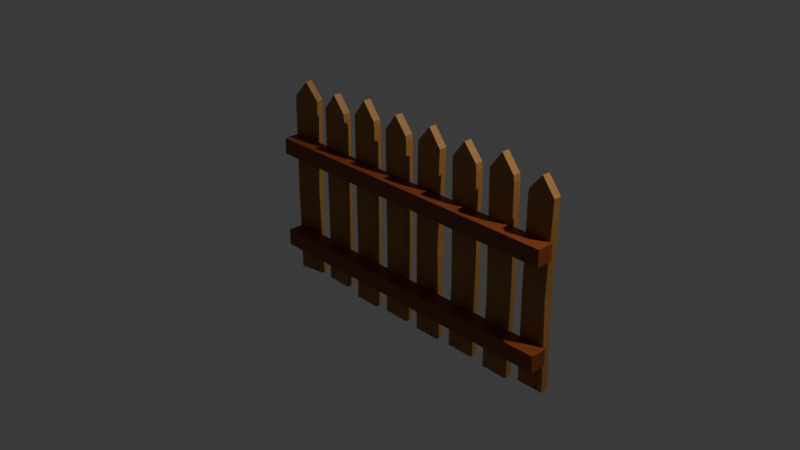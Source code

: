# Source: fence.blend  (saved by Blender 4.5.90; exported with 4.5.12 LTS)
import bpy
from mathutils import Matrix  # noqa: F401  (used for matrix-valued properties, if any)

bpy.ops.wm.read_factory_settings(use_empty=True)
scene = bpy.context.scene
scene.name = 'Scene'

# ---- collections
col_collection = bpy.data.collections.new('Collection'); scene.collection.children.link(col_collection)
col_fence_stands = bpy.data.collections.new('fence stands'); scene.collection.children.link(col_fence_stands)

# ---- materials (node trees are filled in below, after node groups)
mat_material_001 = bpy.data.materials.new('Material.001')
mat_material_002 = bpy.data.materials.new('Material.002')

# ---- material node trees
mat_material_001.use_nodes = True; mat_material_001.node_tree.nodes.clear()
_N = mat_material_001.node_tree.nodes; _L = mat_material_001.node_tree.links
n0 = _N.new('ShaderNodeBsdfPrincipled'); n0.name = 'Principled BSDF'; n0.location = (-200, 100)
n0.inputs[0].default_value = (0.3551, 0.1591, 0.03602, 1.0)
n1 = _N.new('ShaderNodeOutputMaterial'); n1.name = 'Material Output'; n1.location = (200, 100)
_L.new(n0.outputs[0], n1.inputs[0])
n1.is_active_output = True
mat_material_002.use_nodes = True; mat_material_002.node_tree.nodes.clear()
_N = mat_material_002.node_tree.nodes; _L = mat_material_002.node_tree.links
n0 = _N.new('ShaderNodeBsdfPrincipled'); n0.name = 'Principled BSDF'; n0.location = (-200, 100)
n0.inputs[0].default_value = (0.2307, 0.05311, 0.008839, 1.0)
n1 = _N.new('ShaderNodeOutputMaterial'); n1.name = 'Material Output'; n1.location = (200, 100)
_L.new(n0.outputs[0], n1.inputs[0])
n1.is_active_output = True

# ---- world
world_world = bpy.data.worlds.new('World'); scene.world = world_world
world_world.use_nodes = True; world_world.node_tree.nodes.clear()
_N = world_world.node_tree.nodes; _L = world_world.node_tree.links
n0 = _N.new('ShaderNodeOutputWorld'); n0.name = 'World Output'; n0.location = (200, 100)
n1 = _N.new('ShaderNodeBackground'); n1.name = 'Background'; n1.location = (-200, 100)
n1.inputs[0].default_value = (0.05088, 0.05088, 0.05088, 1.0)
_L.new(n1.outputs[0], n0.inputs[0])
n0.is_active_output = True
world_world.color = (0.05088, 0.05088, 0.05088)
world_world.sun_shadow_jitter_overblur = 0.0

# ---- cameras
cam_camera = bpy.data.cameras.new('Camera')
cam_camera.clip_end = 100.0
cam_camera.ortho_scale = 7.314

# ---- lights
light_light = bpy.data.lights.new('Light', 'POINT')
light_light.energy = 1000.0
light_light.shadow_soft_size = 0.1

# ---- meshes
me_cube_006 = bpy.data.meshes.new('Cube.006')
me_cube_006.from_pydata([(-0.1475, -0.1575, -1.043), (-0.1475, -0.1575, 1.027), (-0.1475, 0.1575, -1.043), (-0.1475, 0.1575, 1.027), (0.1475, -0.1575, -1.043), (-0.1153, -0.1575, -0.007918), (0.1475, 0.1575, -1.043), (-0.1475, 0.0, -1.043), (-0.004751, -0.1575, 1.214), (-0.004751, 0.1575, 1.214), (-0.07512, 0.1575, 1.027), (-0.07512, -0.1575, 1.027), (-0.05935, 0.1575, -1.043), (-0.0884, 0.1575, -1.043), (-0.08175, 0.02323, -0.891), (-0.0884, -0.1575, -1.043), (-0.05935, -0.1575, -1.043), (-0.08175, -0.2918, -0.891), (0.1475, -0.1575, 0.9691), (0.1395, -0.1575, 1.037), (0.1347, -0.1575, 1.027), (0.1395, 0.1575, 1.037), (0.1475, 0.1575, 0.9691), (0.1347, 0.1575, 1.027), (-0.1475, 0.0, 1.027), (-0.1153, 0.1575, -0.007918), (-0.1153, 0.0, -0.007918), (0.1475, 0.0, -1.043), (0.1475, 0.0, 0.9691), (0.1547, 0.1575, -0.03691), (0.1547, -0.1575, -0.03691), (0.1547, 0.0, -0.03691), (1.99, 0.1633, -1.075), (1.99, 0.1633, 1.059), (1.99, -0.1633, -1.075), (1.99, -0.1633, 1.059), (1.695, 0.1633, -1.075), (1.958, 0.1633, -0.008162), (1.695, -0.1633, -1.075), (1.99, -6.389e-07, -1.075), (1.847, 0.1633, 1.251), (1.847, -0.1633, 1.251), (1.918, -0.1633, 1.059), (1.918, 0.1633, 1.059), (1.902, -0.1633, -1.075), (1.931, -0.1633, -1.075), (1.924, -0.02408, -0.9185), (1.931, 0.1633, -1.075), (1.902, 0.1633, -1.075), (1.924, 0.3025, -0.9185), (1.695, 0.1633, 0.9991), (1.703, 0.1633, 1.069), (1.708, 0.1633, 1.059), (1.703, -0.1633, 1.069), (1.695, -0.1633, 0.9991), (1.708, -0.1633, 1.059), (1.99, -6.389e-07, 1.059), (1.958, -0.1633, -0.008162), (1.958, -6.286e-07, -0.008162), (1.695, -5.442e-07, -1.075), (1.695, -5.442e-07, 0.9991), (1.688, -0.1633, -0.03805), (1.688, 0.1633, -0.03805), (1.688, -5.419e-07, -0.03805), (3.091, -0.2492, -1.064), (3.091, -0.2492, 1.048), (3.076, 0.06104, -1.064), (3.076, 0.06104, 1.048), (3.382, -0.06105, -1.064), (3.123, -0.2287, -0.008081), (3.367, 0.2492, -1.064), (3.084, -0.09409, -1.064), (3.232, -0.1582, 1.239), (3.217, 0.1521, 1.239), (3.147, 0.1072, 1.048), (3.162, -0.203, 1.048), (3.163, 0.1173, -1.064), (3.134, 0.09876, -1.064), (3.147, -0.02926, -0.9093), (3.149, -0.2115, -1.064), (3.178, -0.193, -1.064), (3.162, -0.3395, -0.9093), (3.382, -0.06105, 0.9891), (3.374, -0.0662, 1.058), (3.369, -0.0692, 1.048), (3.359, 0.2441, 1.058), (3.367, 0.2492, 0.9891), (3.354, 0.2411, 1.048), (3.084, -0.09409, 1.048), (3.108, 0.0816, -0.008081), (3.115, -0.07354, -0.008081), (3.374, 0.09409, -1.064), (3.374, 0.09409, 0.9891), (3.374, 0.2538, -0.03767), (3.389, -0.05645, -0.03767), (3.381, 0.09869, -0.03767), (2.911, 0.1575, -1.043), (2.911, 0.1575, 1.027), (2.911, -0.1575, -1.043), (2.911, -0.1575, 1.027), (2.616, 0.1575, -1.043), (2.879, 0.1575, -0.007918), (2.616, -0.1575, -1.043), (2.911, -9.347e-07, -1.043), (2.768, 0.1575, 1.214), (2.768, -0.1575, 1.214), (2.839, -0.1575, 1.027), (2.839, 0.1575, 1.027), (2.823, -0.1575, -1.043), (2.852, -0.1575, -1.043), (2.845, -0.02323, -0.891), (2.852, 0.1575, -1.043), (2.823, 0.1575, -1.043), (2.845, 0.2918, -0.891), (2.616, 0.1575, 0.9691), (2.624, 0.1575, 1.037), (2.629, 0.1575, 1.027), (2.624, -0.1575, 1.037), (2.616, -0.1575, 0.9691), (2.629, -0.1575, 1.027), (2.911, -9.347e-07, 1.027), (2.879, -0.1575, -0.007918), (2.879, -9.244e-07, -0.007918), (2.616, -8.4e-07, -1.043), (2.616, -8.4e-07, 0.9691), (2.609, -0.1575, -0.03691), (2.609, 0.1575, -0.03691), (2.609, -8.377e-07, -0.03691), (2.451, 0.1575, -1.097), (2.451, 0.1575, 1.08), (2.451, -0.1575, -1.097), (2.451, -0.1575, 1.08), (2.156, 0.1575, -1.097), (2.418, 0.1575, -0.008326), (2.156, -0.1575, -1.097), (2.451, -7.868e-07, -1.097), (2.308, 0.1575, 1.277), (2.308, -0.1575, 1.277), (2.378, -0.1575, 1.08), (2.378, 0.1575, 1.08), (2.362, -0.1575, -1.097), (2.391, -0.1575, -1.097), (2.385, -0.02323, -0.9369), (2.391, 0.1575, -1.097), (2.362, 0.1575, -1.097), (2.385, 0.2918, -0.9369), (2.156, 0.1575, 1.019), (2.164, 0.1575, 1.09), (2.168, 0.1575, 1.08), (2.164, -0.1575, 1.09), (2.156, -0.1575, 1.019), (2.168, -0.1575, 1.08), (2.451, -7.868e-07, 1.08), (2.418, -0.1575, -0.008326), (2.418, -7.765e-07, -0.008326), (2.156, -6.921e-07, -1.097), (2.156, -6.921e-07, 1.019), (2.148, -0.1575, -0.03881), (2.148, 0.1575, -0.03881), (2.148, -6.898e-07, -0.03881), (1.239, -0.1575, -1.086), (1.239, -0.1575, 1.069), (1.239, 0.1575, -1.086), (1.239, 0.1575, 1.069), (1.534, -0.1575, -1.086), (1.271, -0.1575, -0.008244), (1.534, 0.1575, -1.086), (1.239, -4.451e-07, -1.086), (1.382, -0.1575, 1.264), (1.382, 0.1575, 1.264), (1.311, 0.1575, 1.069), (1.311, -0.1575, 1.069), (1.327, 0.1575, -1.086), (1.298, 0.1575, -1.086), (1.305, 0.02323, -0.9277), (1.298, -0.1575, -1.086), (1.327, -0.1575, -1.086), (1.305, -0.2918, -0.9277), (1.534, -0.1575, 1.009), (1.526, -0.1575, 1.08), (1.521, -0.1575, 1.069), (1.526, 0.1575, 1.08), (1.534, 0.1575, 1.009), (1.521, 0.1575, 1.069), (1.239, -4.451e-07, 1.069), (1.271, 0.1575, -0.008244), (1.271, -4.451e-07, -0.008244), (1.534, -4.451e-07, -1.086), (1.534, -4.451e-07, 1.009), (1.541, 0.1575, -0.03843), (1.541, -0.1575, -0.03843), (1.541, -4.451e-07, -0.03843), (1.073, 0.1575, -1.075), (1.073, 0.1575, 1.059), (1.073, -0.1575, -1.075), (1.073, -0.1575, 1.059), (0.7693, 0.1575, -1.075), (1.04, 0.1575, -0.008162), (0.7693, -0.1575, -1.075), (1.073, -3.446e-07, -1.075), (0.9261, 0.1575, 1.251), (0.9261, -0.1575, 1.251), (0.9986, -0.1575, 1.059), (0.9986, 0.1575, 1.059), (0.9824, -0.1575, -1.075), (1.012, -0.1575, -1.075), (1.005, -0.02323, -0.9185), (1.012, 0.1575, -1.075), (0.9824, 0.1575, -1.075), (1.005, 0.2918, -0.9185), (0.7693, 0.1575, 0.9991), (0.7776, 0.1575, 1.069), (0.7824, 0.1575, 1.059), (0.7776, -0.1575, 1.069), (0.7693, -0.1575, 0.9991), (0.7824, -0.1575, 1.059), (1.073, -3.446e-07, 1.059), (1.04, -0.1575, -0.008162), (1.04, -3.339e-07, -0.008162), (0.7693, -2.47e-07, -1.075), (0.7693, -2.47e-07, 0.9991), (0.7618, -0.1575, -0.03805), (0.7618, 0.1575, -0.03805), (0.7618, -2.446e-07, -0.03805), (0.6081, 0.1575, -1.107), (0.6081, 0.1575, 1.091), (0.6081, -0.1575, -1.107), (0.6081, -0.1575, 1.091), (0.3131, 0.1575, -1.107), (0.5759, 0.1575, -0.008407), (0.3131, -0.1575, -1.107), (0.6081, -1.953e-07, -1.107), (0.4654, 0.1575, 1.289), (0.4654, -0.1575, 1.289), (0.5357, -0.1575, 1.091), (0.5357, 0.1575, 1.091), (0.52, -0.1575, -1.107), (0.549, -0.1575, -1.107), (0.5424, -0.02323, -0.9461), (0.549, 0.1575, -1.107), (0.52, 0.1575, -1.107), (0.5424, 0.2918, -0.9461), (0.3131, 0.1575, 1.029), (0.3212, 0.1575, 1.101), (0.3259, 0.1575, 1.091), (0.3212, -0.1575, 1.101), (0.3131, -0.1575, 1.029), (0.3259, -0.1575, 1.091), (0.6081, -1.953e-07, 1.091), (0.5759, -0.1575, -0.008407), (0.5759, -1.849e-07, -0.008407), (0.3131, -1.005e-07, -1.107), (0.3131, -1.005e-07, 1.029), (0.3059, -0.1575, -0.03919), (0.3059, 0.1575, -0.03919), (0.3059, -9.821e-08, -0.03919)], [], [(26, 24, 3, 25), (16, 17, 15, 13, 12), (7, 26, 25, 2), (3, 24, 1, 8, 9), (2, 25, 3, 10, 14, 13), (12, 6, 27, 4, 16), (2, 13, 15, 0, 7), (0, 5, 26, 7), (5, 1, 24, 26), (15, 17, 11, 1, 5, 0), (18, 19, 20), (21, 22, 23), (21, 19, 18, 28, 22), (19, 21, 9, 8), (31, 28, 18, 30), (1, 11, 20, 19, 8), (4, 30, 18, 20, 11, 17, 16), (12, 14, 10, 23, 22, 29, 6), (21, 23, 10, 3, 9), (27, 31, 30, 4), (6, 29, 31, 27), (29, 22, 28, 31), (58, 56, 35, 57), (48, 49, 47, 45, 44), (39, 58, 57, 34), (35, 56, 33, 40, 41), (34, 57, 35, 42, 46, 45), (44, 38, 59, 36, 48), (34, 45, 47, 32, 39), (32, 37, 58, 39), (37, 33, 56, 58), (47, 49, 43, 33, 37, 32), (50, 51, 52), (53, 54, 55), (53, 51, 50, 60, 54), (51, 53, 41, 40), (63, 60, 50, 62), (33, 43, 52, 51, 40), (36, 62, 50, 52, 43, 49, 48), (44, 46, 42, 55, 54, 61, 38), (53, 55, 42, 35, 41), (59, 63, 62, 36), (38, 61, 63, 59), (61, 54, 60, 63), (90, 88, 67, 89), (80, 81, 79, 77, 76), (71, 90, 89, 66), (67, 88, 65, 72, 73), (66, 89, 67, 74, 78, 77), (76, 70, 91, 68, 80), (66, 77, 79, 64, 71), (64, 69, 90, 71), (69, 65, 88, 90), (79, 81, 75, 65, 69, 64), (82, 83, 84), (85, 86, 87), (85, 83, 82, 92, 86), (83, 85, 73, 72), (95, 92, 82, 94), (65, 75, 84, 83, 72), (68, 94, 82, 84, 75, 81, 80), (76, 78, 74, 87, 86, 93, 70), (85, 87, 74, 67, 73), (91, 95, 94, 68), (70, 93, 95, 91), (93, 86, 92, 95), (122, 120, 99, 121), (112, 113, 111, 109, 108), (103, 122, 121, 98), (99, 120, 97, 104, 105), (98, 121, 99, 106, 110, 109), (108, 102, 123, 100, 112), (98, 109, 111, 96, 103), (96, 101, 122, 103), (101, 97, 120, 122), (111, 113, 107, 97, 101, 96), (114, 115, 116), (117, 118, 119), (117, 115, 114, 124, 118), (115, 117, 105, 104), (127, 124, 114, 126), (97, 107, 116, 115, 104), (100, 126, 114, 116, 107, 113, 112), (108, 110, 106, 119, 118, 125, 102), (117, 119, 106, 99, 105), (123, 127, 126, 100), (102, 125, 127, 123), (125, 118, 124, 127), (154, 152, 131, 153), (144, 145, 143, 141, 140), (135, 154, 153, 130), (131, 152, 129, 136, 137), (130, 153, 131, 138, 142, 141), (140, 134, 155, 132, 144), (130, 141, 143, 128, 135), (128, 133, 154, 135), (133, 129, 152, 154), (143, 145, 139, 129, 133, 128), (146, 147, 148), (149, 150, 151), (149, 147, 146, 156, 150), (147, 149, 137, 136), (159, 156, 146, 158), (129, 139, 148, 147, 136), (132, 158, 146, 148, 139, 145, 144), (140, 142, 138, 151, 150, 157, 134), (149, 151, 138, 131, 137), (155, 159, 158, 132), (134, 157, 159, 155), (157, 150, 156, 159), (186, 184, 163, 185), (176, 177, 175, 173, 172), (167, 186, 185, 162), (163, 184, 161, 168, 169), (162, 185, 163, 170, 174, 173), (172, 166, 187, 164, 176), (162, 173, 175, 160, 167), (160, 165, 186, 167), (165, 161, 184, 186), (175, 177, 171, 161, 165, 160), (178, 179, 180), (181, 182, 183), (181, 179, 178, 188, 182), (179, 181, 169, 168), (191, 188, 178, 190), (161, 171, 180, 179, 168), (164, 190, 178, 180, 171, 177, 176), (172, 174, 170, 183, 182, 189, 166), (181, 183, 170, 163, 169), (187, 191, 190, 164), (166, 189, 191, 187), (189, 182, 188, 191), (218, 216, 195, 217), (208, 209, 207, 205, 204), (199, 218, 217, 194), (195, 216, 193, 200, 201), (194, 217, 195, 202, 206, 205), (204, 198, 219, 196, 208), (194, 205, 207, 192, 199), (192, 197, 218, 199), (197, 193, 216, 218), (207, 209, 203, 193, 197, 192), (210, 211, 212), (213, 214, 215), (213, 211, 210, 220, 214), (211, 213, 201, 200), (223, 220, 210, 222), (193, 203, 212, 211, 200), (196, 222, 210, 212, 203, 209, 208), (204, 206, 202, 215, 214, 221, 198), (213, 215, 202, 195, 201), (219, 223, 222, 196), (198, 221, 223, 219), (221, 214, 220, 223), (250, 248, 227, 249), (240, 241, 239, 237, 236), (231, 250, 249, 226), (227, 248, 225, 232, 233), (226, 249, 227, 234, 238, 237), (236, 230, 251, 228, 240), (226, 237, 239, 224, 231), (224, 229, 250, 231), (229, 225, 248, 250), (239, 241, 235, 225, 229, 224), (242, 243, 244), (245, 246, 247), (245, 243, 242, 252, 246), (243, 245, 233, 232), (255, 252, 242, 254), (225, 235, 244, 243, 232), (228, 254, 242, 244, 235, 241, 240), (236, 238, 234, 247, 246, 253, 230), (245, 247, 234, 227, 233), (251, 255, 254, 228), (230, 253, 255, 251), (253, 246, 252, 255)])
_uv = me_cube_006.uv_layers.new(name='UVMap')
_uv.uv.foreach_set('vector', [0.5, 0.125, 0.625, 0.125, 0.625, 0.25, 0.5, 0.25, 0.375, 0.8873, 0.3824, 0.9386, 0.1346, 0.75, 0.1346, 0.5, 0.2381, 0.5, 0.375, 0.125, 0.5, 0.125, 0.5, 0.25, 0.375, 0.25, 0.625, 0.25, 0.625, 0.125, 0.625, 0.0, 0.625, 0.0, 0.625, 0.25, 0.375, 0.25, 0.5, 0.25, 0.625, 0.25, 0.625, 0.3114, 0.3824, 0.3114, 0.375, 0.2596, 0.2381, 0.5, 0.375, 0.5, 0.375, 0.625, 0.375, 0.75, 0.2381, 0.75, 0.125, 0.5, 0.1346, 0.5, 0.1346, 0.75, 0.125, 0.75, 0.125, 0.625, 0.375, 0.0, 0.5, 0.0, 0.5, 0.125, 0.375, 0.125, 0.5, 0.0, 0.625, 0.0, 0.625, 0.125, 0.5, 0.125, 0.375, 0.9904, 0.3824, 0.9386, 0.625, 0.9386, 0.625, 1.0, 0.5, 1.0, 0.375, 1.0, 0.6235, 0.75, 0.625, 0.7534, 0.625, 0.7608, 0.625, 0.5, 0.6235, 0.5, 0.625, 0.4892, 0.625, 0.5, 0.625, 0.7534, 0.6235, 0.75, 0.6235, 0.625, 0.6235, 0.5, 0.625, 0.7534, 0.625, 0.5, 0.625, 0.5, 0.625, 0.75, 0.4992, 0.625, 0.6235, 0.625, 0.6235, 0.75, 0.4992, 0.75, 0.625, 1.0, 0.625, 0.9386, 0.625, 0.7608, 0.625, 0.7534, 0.625, 1.0, 0.375, 0.75, 0.4992, 0.75, 0.6235, 0.75, 0.625, 0.7608, 0.625, 0.9386, 0.3824, 0.9386, 0.375, 0.8873, 0.375, 0.3627, 0.3824, 0.3114, 0.625, 0.3114, 0.625, 0.4892, 0.6235, 0.5, 0.4992, 0.5, 0.375, 0.5, 0.625, 0.5, 0.625, 0.4892, 0.625, 0.3114, 0.625, 0.25, 0.625, 0.5, 0.375, 0.625, 0.4992, 0.625, 0.4992, 0.75, 0.375, 0.75, 0.375, 0.5, 0.4992, 0.5, 0.4992, 0.625, 0.375, 0.625, 0.4992, 0.5, 0.6235, 0.5, 0.6235, 0.625, 0.4992, 0.625, 0.5, 0.125, 0.625, 0.125, 0.625, 0.25, 0.5, 0.25, 0.375, 0.8873, 0.3824, 0.9386, 0.1346, 0.75, 0.1346, 0.5, 0.2381, 0.5, 0.375, 0.125, 0.5, 0.125, 0.5, 0.25, 0.375, 0.25, 0.625, 0.25, 0.625, 0.125, 0.625, 0.0, 0.625, 0.0, 0.625, 0.25, 0.375, 0.25, 0.5, 0.25, 0.625, 0.25, 0.625, 0.3114, 0.3824, 0.3114, 0.375, 0.2596, 0.2381, 0.5, 0.375, 0.5, 0.375, 0.625, 0.375, 0.75, 0.2381, 0.75, 0.125, 0.5, 0.1346, 0.5, 0.1346, 0.75, 0.125, 0.75, 0.125, 0.625, 0.375, 0.0, 0.5, 0.0, 0.5, 0.125, 0.375, 0.125, 0.5, 0.0, 0.625, 0.0, 0.625, 0.125, 0.5, 0.125, 0.375, 0.9904, 0.3824, 0.9386, 0.625, 0.9386, 0.625, 1.0, 0.5, 1.0, 0.375, 1.0, 0.6235, 0.75, 0.625, 0.7534, 0.625, 0.7608, 0.625, 0.5, 0.6235, 0.5, 0.625, 0.4892, 0.625, 0.5, 0.625, 0.7534, 0.6235, 0.75, 0.6235, 0.625, 0.6235, 0.5, 0.625, 0.7534, 0.625, 0.5, 0.625, 0.5, 0.625, 0.75, 0.4992, 0.625, 0.6235, 0.625, 0.6235, 0.75, 0.4992, 0.75, 0.625, 1.0, 0.625, 0.9386, 0.625, 0.7608, 0.625, 0.7534, 0.625, 1.0, 0.375, 0.75, 0.4992, 0.75, 0.6235, 0.75, 0.625, 0.7608, 0.625, 0.9386, 0.3824, 0.9386, 0.375, 0.8873, 0.375, 0.3627, 0.3824, 0.3114, 0.625, 0.3114, 0.625, 0.4892, 0.6235, 0.5, 0.4992, 0.5, 0.375, 0.5, 0.625, 0.5, 0.625, 0.4892, 0.625, 0.3114, 0.625, 0.25, 0.625, 0.5, 0.375, 0.625, 0.4992, 0.625, 0.4992, 0.75, 0.375, 0.75, 0.375, 0.5, 0.4992, 0.5, 0.4992, 0.625, 0.375, 0.625, 0.4992, 0.5, 0.6235, 0.5, 0.6235, 0.625, 0.4992, 0.625, 0.5, 0.125, 0.625, 0.125, 0.625, 0.25, 0.5, 0.25, 0.375, 0.8873, 0.3824, 0.9386, 0.1346, 0.75, 0.1346, 0.5, 0.2381, 0.5, 0.375, 0.125, 0.5, 0.125, 0.5, 0.25, 0.375, 0.25, 0.625, 0.25, 0.625, 0.125, 0.625, 0.0, 0.625, 0.0, 0.625, 0.25, 0.375, 0.25, 0.5, 0.25, 0.625, 0.25, 0.625, 0.3114, 0.3824, 0.3114, 0.375, 0.2596, 0.2381, 0.5, 0.375, 0.5, 0.375, 0.625, 0.375, 0.75, 0.2381, 0.75, 0.125, 0.5, 0.1346, 0.5, 0.1346, 0.75, 0.125, 0.75, 0.125, 0.625, 0.375, 0.0, 0.5, 0.0, 0.5, 0.125, 0.375, 0.125, 0.5, 0.0, 0.625, 0.0, 0.625, 0.125, 0.5, 0.125, 0.375, 0.9904, 0.3824, 0.9386, 0.625, 0.9386, 0.625, 1.0, 0.5, 1.0, 0.375, 1.0, 0.6235, 0.75, 0.625, 0.7534, 0.625, 0.7608, 0.625, 0.5, 0.6235, 0.5, 0.625, 0.4892, 0.625, 0.5, 0.625, 0.7534, 0.6235, 0.75, 0.6235, 0.625, 0.6235, 0.5, 0.625, 0.7534, 0.625, 0.5, 0.625, 0.5, 0.625, 0.75, 0.4992, 0.625, 0.6235, 0.625, 0.6235, 0.75, 0.4992, 0.75, 0.625, 1.0, 0.625, 0.9386, 0.625, 0.7608, 0.625, 0.7534, 0.625, 1.0, 0.375, 0.75, 0.4992, 0.75, 0.6235, 0.75, 0.625, 0.7608, 0.625, 0.9386, 0.3824, 0.9386, 0.375, 0.8873, 0.375, 0.3627, 0.3824, 0.3114, 0.625, 0.3114, 0.625, 0.4892, 0.6235, 0.5, 0.4992, 0.5, 0.375, 0.5, 0.625, 0.5, 0.625, 0.4892, 0.625, 0.3114, 0.625, 0.25, 0.625, 0.5, 0.375, 0.625, 0.4992, 0.625, 0.4992, 0.75, 0.375, 0.75, 0.375, 0.5, 0.4992, 0.5, 0.4992, 0.625, 0.375, 0.625, 0.4992, 0.5, 0.6235, 0.5, 0.6235, 0.625, 0.4992, 0.625, 0.5, 0.125, 0.625, 0.125, 0.625, 0.25, 0.5, 0.25, 0.375, 0.8873, 0.3824, 0.9386, 0.1346, 0.75, 0.1346, 0.5, 0.2381, 0.5, 0.375, 0.125, 0.5, 0.125, 0.5, 0.25, 0.375, 0.25, 0.625, 0.25, 0.625, 0.125, 0.625, 0.0, 0.625, 0.0, 0.625, 0.25, 0.375, 0.25, 0.5, 0.25, 0.625, 0.25, 0.625, 0.3114, 0.3824, 0.3114, 0.375, 0.2596, 0.2381, 0.5, 0.375, 0.5, 0.375, 0.625, 0.375, 0.75, 0.2381, 0.75, 0.125, 0.5, 0.1346, 0.5, 0.1346, 0.75, 0.125, 0.75, 0.125, 0.625, 0.375, 0.0, 0.5, 0.0, 0.5, 0.125, 0.375, 0.125, 0.5, 0.0, 0.625, 0.0, 0.625, 0.125, 0.5, 0.125, 0.375, 0.9904, 0.3824, 0.9386, 0.625, 0.9386, 0.625, 1.0, 0.5, 1.0, 0.375, 1.0, 0.6235, 0.75, 0.625, 0.7534, 0.625, 0.7608, 0.625, 0.5, 0.6235, 0.5, 0.625, 0.4892, 0.625, 0.5, 0.625, 0.7534, 0.6235, 0.75, 0.6235, 0.625, 0.6235, 0.5, 0.625, 0.7534, 0.625, 0.5, 0.625, 0.5, 0.625, 0.75, 0.4992, 0.625, 0.6235, 0.625, 0.6235, 0.75, 0.4992, 0.75, 0.625, 1.0, 0.625, 0.9386, 0.625, 0.7608, 0.625, 0.7534, 0.625, 1.0, 0.375, 0.75, 0.4992, 0.75, 0.6235, 0.75, 0.625, 0.7608, 0.625, 0.9386, 0.3824, 0.9386, 0.375, 0.8873, 0.375, 0.3627, 0.3824, 0.3114, 0.625, 0.3114, 0.625, 0.4892, 0.6235, 0.5, 0.4992, 0.5, 0.375, 0.5, 0.625, 0.5, 0.625, 0.4892, 0.625, 0.3114, 0.625, 0.25, 0.625, 0.5, 0.375, 0.625, 0.4992, 0.625, 0.4992, 0.75, 0.375, 0.75, 0.375, 0.5, 0.4992, 0.5, 0.4992, 0.625, 0.375, 0.625, 0.4992, 0.5, 0.6235, 0.5, 0.6235, 0.625, 0.4992, 0.625, 0.5, 0.125, 0.625, 0.125, 0.625, 0.25, 0.5, 0.25, 0.375, 0.8873, 0.3824, 0.9386, 0.1346, 0.75, 0.1346, 0.5, 0.2381, 0.5, 0.375, 0.125, 0.5, 0.125, 0.5, 0.25, 0.375, 0.25, 0.625, 0.25, 0.625, 0.125, 0.625, 0.0, 0.625, 0.0, 0.625, 0.25, 0.375, 0.25, 0.5, 0.25, 0.625, 0.25, 0.625, 0.3114, 0.3824, 0.3114, 0.375, 0.2596, 0.2381, 0.5, 0.375, 0.5, 0.375, 0.625, 0.375, 0.75, 0.2381, 0.75, 0.125, 0.5, 0.1346, 0.5, 0.1346, 0.75, 0.125, 0.75, 0.125, 0.625, 0.375, 0.0, 0.5, 0.0, 0.5, 0.125, 0.375, 0.125, 0.5, 0.0, 0.625, 0.0, 0.625, 0.125, 0.5, 0.125, 0.375, 0.9904, 0.3824, 0.9386, 0.625, 0.9386, 0.625, 1.0, 0.5, 1.0, 0.375, 1.0, 0.6235, 0.75, 0.625, 0.7534, 0.625, 0.7608, 0.625, 0.5, 0.6235, 0.5, 0.625, 0.4892, 0.625, 0.5, 0.625, 0.7534, 0.6235, 0.75, 0.6235, 0.625, 0.6235, 0.5, 0.625, 0.7534, 0.625, 0.5, 0.625, 0.5, 0.625, 0.75, 0.4992, 0.625, 0.6235, 0.625, 0.6235, 0.75, 0.4992, 0.75, 0.625, 1.0, 0.625, 0.9386, 0.625, 0.7608, 0.625, 0.7534, 0.625, 1.0, 0.375, 0.75, 0.4992, 0.75, 0.6235, 0.75, 0.625, 0.7608, 0.625, 0.9386, 0.3824, 0.9386, 0.375, 0.8873, 0.375, 0.3627, 0.3824, 0.3114, 0.625, 0.3114, 0.625, 0.4892, 0.6235, 0.5, 0.4992, 0.5, 0.375, 0.5, 0.625, 0.5, 0.625, 0.4892, 0.625, 0.3114, 0.625, 0.25, 0.625, 0.5, 0.375, 0.625, 0.4992, 0.625, 0.4992, 0.75, 0.375, 0.75, 0.375, 0.5, 0.4992, 0.5, 0.4992, 0.625, 0.375, 0.625, 0.4992, 0.5, 0.6235, 0.5, 0.6235, 0.625, 0.4992, 0.625, 0.5, 0.125, 0.625, 0.125, 0.625, 0.25, 0.5, 0.25, 0.375, 0.8873, 0.3824, 0.9386, 0.1346, 0.75, 0.1346, 0.5, 0.2381, 0.5, 0.375, 0.125, 0.5, 0.125, 0.5, 0.25, 0.375, 0.25, 0.625, 0.25, 0.625, 0.125, 0.625, 0.0, 0.625, 0.0, 0.625, 0.25, 0.375, 0.25, 0.5, 0.25, 0.625, 0.25, 0.625, 0.3114, 0.3824, 0.3114, 0.375, 0.2596, 0.2381, 0.5, 0.375, 0.5, 0.375, 0.625, 0.375, 0.75, 0.2381, 0.75, 0.125, 0.5, 0.1346, 0.5, 0.1346, 0.75, 0.125, 0.75, 0.125, 0.625, 0.375, 0.0, 0.5, 0.0, 0.5, 0.125, 0.375, 0.125, 0.5, 0.0, 0.625, 0.0, 0.625, 0.125, 0.5, 0.125, 0.375, 0.9904, 0.3824, 0.9386, 0.625, 0.9386, 0.625, 1.0, 0.5, 1.0, 0.375, 1.0, 0.6235, 0.75, 0.625, 0.7534, 0.625, 0.7608, 0.625, 0.5, 0.6235, 0.5, 0.625, 0.4892, 0.625, 0.5, 0.625, 0.7534, 0.6235, 0.75, 0.6235, 0.625, 0.6235, 0.5, 0.625, 0.7534, 0.625, 0.5, 0.625, 0.5, 0.625, 0.75, 0.4992, 0.625, 0.6235, 0.625, 0.6235, 0.75, 0.4992, 0.75, 0.625, 1.0, 0.625, 0.9386, 0.625, 0.7608, 0.625, 0.7534, 0.625, 1.0, 0.375, 0.75, 0.4992, 0.75, 0.6235, 0.75, 0.625, 0.7608, 0.625, 0.9386, 0.3824, 0.9386, 0.375, 0.8873, 0.375, 0.3627, 0.3824, 0.3114, 0.625, 0.3114, 0.625, 0.4892, 0.6235, 0.5, 0.4992, 0.5, 0.375, 0.5, 0.625, 0.5, 0.625, 0.4892, 0.625, 0.3114, 0.625, 0.25, 0.625, 0.5, 0.375, 0.625, 0.4992, 0.625, 0.4992, 0.75, 0.375, 0.75, 0.375, 0.5, 0.4992, 0.5, 0.4992, 0.625, 0.375, 0.625, 0.4992, 0.5, 0.6235, 0.5, 0.6235, 0.625, 0.4992, 0.625, 0.5, 0.125, 0.625, 0.125, 0.625, 0.25, 0.5, 0.25, 0.375, 0.8873, 0.3824, 0.9386, 0.1346, 0.75, 0.1346, 0.5, 0.2381, 0.5, 0.375, 0.125, 0.5, 0.125, 0.5, 0.25, 0.375, 0.25, 0.625, 0.25, 0.625, 0.125, 0.625, 0.0, 0.625, 0.0, 0.625, 0.25, 0.375, 0.25, 0.5, 0.25, 0.625, 0.25, 0.625, 0.3114, 0.3824, 0.3114, 0.375, 0.2596, 0.2381, 0.5, 0.375, 0.5, 0.375, 0.625, 0.375, 0.75, 0.2381, 0.75, 0.125, 0.5, 0.1346, 0.5, 0.1346, 0.75, 0.125, 0.75, 0.125, 0.625, 0.375, 0.0, 0.5, 0.0, 0.5, 0.125, 0.375, 0.125, 0.5, 0.0, 0.625, 0.0, 0.625, 0.125, 0.5, 0.125, 0.375, 0.9904, 0.3824, 0.9386, 0.625, 0.9386, 0.625, 1.0, 0.5, 1.0, 0.375, 1.0, 0.6235, 0.75, 0.625, 0.7534, 0.625, 0.7608, 0.625, 0.5, 0.6235, 0.5, 0.625, 0.4892, 0.625, 0.5, 0.625, 0.7534, 0.6235, 0.75, 0.6235, 0.625, 0.6235, 0.5, 0.625, 0.7534, 0.625, 0.5, 0.625, 0.5, 0.625, 0.75, 0.4992, 0.625, 0.6235, 0.625, 0.6235, 0.75, 0.4992, 0.75, 0.625, 1.0, 0.625, 0.9386, 0.625, 0.7608, 0.625, 0.7534, 0.625, 1.0, 0.375, 0.75, 0.4992, 0.75, 0.6235, 0.75, 0.625, 0.7608, 0.625, 0.9386, 0.3824, 0.9386, 0.375, 0.8873, 0.375, 0.3627, 0.3824, 0.3114, 0.625, 0.3114, 0.625, 0.4892, 0.6235, 0.5, 0.4992, 0.5, 0.375, 0.5, 0.625, 0.5, 0.625, 0.4892, 0.625, 0.3114, 0.625, 0.25, 0.625, 0.5, 0.375, 0.625, 0.4992, 0.625, 0.4992, 0.75, 0.375, 0.75, 0.375, 0.5, 0.4992, 0.5, 0.4992, 0.625, 0.375, 0.625, 0.4992, 0.5, 0.6235, 0.5, 0.6235, 0.625, 0.4992, 0.625, 0.5, 0.125, 0.625, 0.125, 0.625, 0.25, 0.5, 0.25, 0.375, 0.8873, 0.3824, 0.9386, 0.1346, 0.75, 0.1346, 0.5, 0.2381, 0.5, 0.375, 0.125, 0.5, 0.125, 0.5, 0.25, 0.375, 0.25, 0.625, 0.25, 0.625, 0.125, 0.625, 0.0, 0.625, 0.0, 0.625, 0.25, 0.375, 0.25, 0.5, 0.25, 0.625, 0.25, 0.625, 0.3114, 0.3824, 0.3114, 0.375, 0.2596, 0.2381, 0.5, 0.375, 0.5, 0.375, 0.625, 0.375, 0.75, 0.2381, 0.75, 0.125, 0.5, 0.1346, 0.5, 0.1346, 0.75, 0.125, 0.75, 0.125, 0.625, 0.375, 0.0, 0.5, 0.0, 0.5, 0.125, 0.375, 0.125, 0.5, 0.0, 0.625, 0.0, 0.625, 0.125, 0.5, 0.125, 0.375, 0.9904, 0.3824, 0.9386, 0.625, 0.9386, 0.625, 1.0, 0.5, 1.0, 0.375, 1.0, 0.6235, 0.75, 0.625, 0.7534, 0.625, 0.7608, 0.625, 0.5, 0.6235, 0.5, 0.625, 0.4892, 0.625, 0.5, 0.625, 0.7534, 0.6235, 0.75, 0.6235, 0.625, 0.6235, 0.5, 0.625, 0.7534, 0.625, 0.5, 0.625, 0.5, 0.625, 0.75, 0.4992, 0.625, 0.6235, 0.625, 0.6235, 0.75, 0.4992, 0.75, 0.625, 1.0, 0.625, 0.9386, 0.625, 0.7608, 0.625, 0.7534, 0.625, 1.0, 0.375, 0.75, 0.4992, 0.75, 0.6235, 0.75, 0.625, 0.7608, 0.625, 0.9386, 0.3824, 0.9386, 0.375, 0.8873, 0.375, 0.3627, 0.3824, 0.3114, 0.625, 0.3114, 0.625, 0.4892, 0.6235, 0.5, 0.4992, 0.5, 0.375, 0.5, 0.625, 0.5, 0.625, 0.4892, 0.625, 0.3114, 0.625, 0.25, 0.625, 0.5, 0.375, 0.625, 0.4992, 0.625, 0.4992, 0.75, 0.375, 0.75, 0.375, 0.5, 0.4992, 0.5, 0.4992, 0.625, 0.375, 0.625, 0.4992, 0.5, 0.6235, 0.5, 0.6235, 0.625, 0.4992, 0.625])
me_cube_006.materials.append(mat_material_001)
me_cube_006.update()
me_cube_012 = bpy.data.meshes.new('Cube.012')
me_cube_012.from_pydata([(-1.0, -1.0, -1.0), (-1.0, -1.0, 1.0), (-1.0, 1.0, -1.0), (-1.0, 1.0, 1.0), (1.0, -1.0, -1.0), (1.0, -1.0, 1.0), (1.0, 1.0, -1.0), (1.0, 1.0, 1.0), (-1.0, -1.0, 11.08), (-1.0, -1.0, 13.08), (-1.0, 1.0, 11.08), (-1.0, 1.0, 13.08), (1.0, -1.0, 11.08), (1.0, -1.0, 13.08), (1.0, 1.0, 11.08), (1.0, 1.0, 13.08), (0.9981, -1.0, 11.08), (0.9981, -1.0, 13.08), (0.9981, 1.0, 11.08), (0.9981, 1.0, 13.08), (2.556, -1.0, 11.08), (2.556, -1.0, 13.08), (2.556, 1.0, 11.08), (2.556, 1.0, 13.08), (0.9981, -1.0, -1.0), (0.9981, -1.0, 1.0), (0.9981, 1.0, -1.0), (0.9981, 1.0, 1.0), (2.556, -1.0, -1.0), (2.556, -1.0, 1.0), (2.556, 1.0, -1.0), (2.556, 1.0, 1.0)], [], [(0, 1, 3, 2), (2, 3, 7, 6), (6, 7, 5, 4), (4, 5, 1, 0), (2, 6, 4, 0), (7, 3, 1, 5), (8, 9, 11, 10), (10, 11, 15, 14), (14, 15, 13, 12), (12, 13, 9, 8), (10, 14, 12, 8), (15, 11, 9, 13), (16, 17, 19, 18), (18, 19, 23, 22), (22, 23, 21, 20), (20, 21, 17, 16), (18, 22, 20, 16), (23, 19, 17, 21), (24, 25, 27, 26), (26, 27, 31, 30), (30, 31, 29, 28), (28, 29, 25, 24), (26, 30, 28, 24), (31, 27, 25, 29)])
_uv = me_cube_012.uv_layers.new(name='UVMap')
_uv.uv.foreach_set('vector', [0.375, 0.0, 0.625, 0.0, 0.625, 0.25, 0.375, 0.25, 0.375, 0.25, 0.625, 0.25, 0.625, 0.5, 0.375, 0.5, 0.375, 0.5, 0.625, 0.5, 0.625, 0.75, 0.375, 0.75, 0.375, 0.75, 0.625, 0.75, 0.625, 1.0, 0.375, 1.0, 0.125, 0.5, 0.375, 0.5, 0.375, 0.75, 0.125, 0.75, 0.625, 0.5, 0.875, 0.5, 0.875, 0.75, 0.625, 0.75, 0.375, 0.0, 0.625, 0.0, 0.625, 0.25, 0.375, 0.25, 0.375, 0.25, 0.625, 0.25, 0.625, 0.5, 0.375, 0.5, 0.375, 0.5, 0.625, 0.5, 0.625, 0.75, 0.375, 0.75, 0.375, 0.75, 0.625, 0.75, 0.625, 1.0, 0.375, 1.0, 0.125, 0.5, 0.375, 0.5, 0.375, 0.75, 0.125, 0.75, 0.625, 0.5, 0.875, 0.5, 0.875, 0.75, 0.625, 0.75, 0.375, 0.0, 0.625, 0.0, 0.625, 0.25, 0.375, 0.25, 0.375, 0.25, 0.625, 0.25, 0.625, 0.5, 0.375, 0.5, 0.375, 0.5, 0.625, 0.5, 0.625, 0.75, 0.375, 0.75, 0.375, 0.75, 0.625, 0.75, 0.625, 1.0, 0.375, 1.0, 0.125, 0.5, 0.375, 0.5, 0.375, 0.75, 0.125, 0.75, 0.625, 0.5, 0.875, 0.5, 0.875, 0.75, 0.625, 0.75, 0.375, 0.0, 0.625, 0.0, 0.625, 0.25, 0.375, 0.25, 0.375, 0.25, 0.625, 0.25, 0.625, 0.5, 0.375, 0.5, 0.375, 0.5, 0.625, 0.5, 0.625, 0.75, 0.375, 0.75, 0.375, 0.75, 0.625, 0.75, 0.625, 1.0, 0.375, 1.0, 0.125, 0.5, 0.375, 0.5, 0.375, 0.75, 0.125, 0.75, 0.625, 0.5, 0.875, 0.5, 0.875, 0.75, 0.625, 0.75])
me_cube_012.materials.append(mat_material_002)
me_cube_012.update()

# ---- objects
ob_light = bpy.data.objects.new('Light', light_light)
ob_camera = bpy.data.objects.new('Camera', cam_camera)
ob_empty = bpy.data.objects.new('Empty', None)
ob_cube_004 = bpy.data.objects.new('Cube.004', me_cube_006)
ob_cube_010 = bpy.data.objects.new('Cube.010', me_cube_012)

# ---- transforms, parenting, visibility, modifiers, constraints
ob_light.location = (4.076, 1.005, 5.904)
ob_light.rotation_euler = (0.6503, 0.05522, 1.866)
ob_light.lock_rotations_4d = False
ob_light.empty_display_type = 'ARROWS'
ob_light.color = (0.0, 0.0, 0.0, 0.0)
ob_light.lineart.crease_threshold = 0.0
ob_camera.location = (7.359, -6.926, 4.958)
ob_camera.rotation_euler = (1.109, 0.0, 0.8149)
ob_camera.lock_rotations_4d = False
ob_camera.empty_display_type = 'ARROWS'
ob_camera.color = (0.0, 0.0, 0.0, 0.0)
ob_camera.display_type = 'WIRE'
ob_camera.lineart.crease_threshold = 0.0
ob_empty.location = (0.0, 0.77, 0.0)
ob_empty.rotation_euler = (1.571, 0.0, 0.0)
ob_empty.empty_display_type = 'IMAGE'
ob_empty.empty_display_size = 5.0
ob_cube_004.location = (1.842, 0.0, -0.08551)
ob_cube_004.rotation_euler = (0.0, 0.0, 3.142)
ob_cube_004.scale = (1.0, 0.2723, 0.97)
ob_cube_010.location = (-0.5418, -0.1364, -0.695)
ob_cube_010.scale = (0.9951, 0.09061, 0.09061)

# ---- collection membership
col_collection.objects.link(ob_light)
col_collection.objects.link(ob_camera)
col_collection.objects.link(ob_empty)
col_fence_stands.objects.link(ob_cube_004)
col_fence_stands.objects.link(ob_cube_010)

# ---- scene / render settings (as saved in the file)
scene.camera = ob_camera
scene.frame_start = 1; scene.frame_end = 250; scene.frame_set(1)
scene.render.engine = 'BLENDER_EEVEE_NEXT'
bpy.context.view_layer.update()
